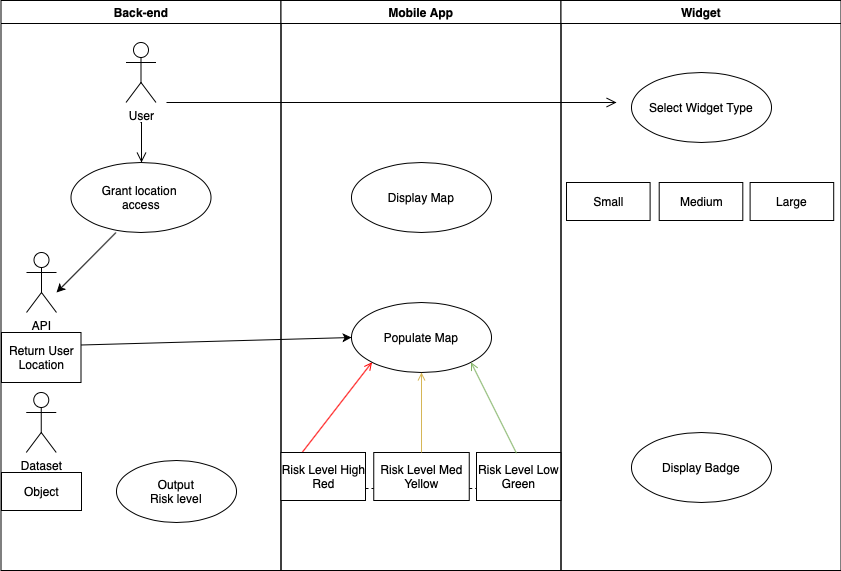

The diagram above was exported from draw.io. Its source (the exported page's mxGraphModel, read from the mxfile embedded in the PNG):
<mxGraphModel dx="1186" dy="697" grid="1" gridSize="10" guides="1" tooltips="1" connect="1" arrows="1" fold="1" page="1" pageScale="1" pageWidth="1169" pageHeight="826" background="#ffffff" math="0" shadow="0">
  <root>
    <mxCell id="0" />
    <mxCell id="1" parent="0" />
    <mxCell id="2" value="Back-end" style="swimlane;whiteSpace=wrap" parent="1" vertex="1">
      <mxGeometry x="164.5" y="128" width="280" height="570" as="geometry" />
    </mxCell>
    <mxCell id="6" value="" style="edgeStyle=elbowEdgeStyle;elbow=horizontal;verticalAlign=bottom;endArrow=open;endSize=8;endFill=1;rounded=0;fillColor=#f5f5f5;" parent="2" edge="1">
      <mxGeometry x="124.5" y="92" as="geometry">
        <mxPoint x="140.5" y="162" as="targetPoint" />
        <mxPoint x="139.5" y="122" as="sourcePoint" />
      </mxGeometry>
    </mxCell>
    <mxCell id="iwwnmGhIi2CfZDoZhpXy-41" value="User" style="shape=umlActor;verticalLabelPosition=bottom;verticalAlign=top;html=1;" vertex="1" parent="2">
      <mxGeometry x="125" y="42" width="30" height="60" as="geometry" />
    </mxCell>
    <mxCell id="iwwnmGhIi2CfZDoZhpXy-44" value="&lt;span&gt;Grant location&amp;nbsp;&lt;/span&gt;&lt;br style=&quot;padding: 0px ; margin: 0px&quot;&gt;&lt;span&gt;access&lt;/span&gt;" style="ellipse;whiteSpace=wrap;html=1;" vertex="1" parent="2">
      <mxGeometry x="70" y="162" width="140" height="70" as="geometry" />
    </mxCell>
    <mxCell id="iwwnmGhIi2CfZDoZhpXy-45" value="API" style="shape=umlActor;verticalLabelPosition=bottom;verticalAlign=top;html=1;" vertex="1" parent="2">
      <mxGeometry x="25.5" y="252" width="30" height="60" as="geometry" />
    </mxCell>
    <mxCell id="iwwnmGhIi2CfZDoZhpXy-47" value="" style="endArrow=classic;html=1;" edge="1" parent="2">
      <mxGeometry width="50" height="50" relative="1" as="geometry">
        <mxPoint x="115" y="232" as="sourcePoint" />
        <mxPoint x="55.5" y="292" as="targetPoint" />
      </mxGeometry>
    </mxCell>
    <mxCell id="iwwnmGhIi2CfZDoZhpXy-48" value="Output&lt;br&gt;Risk&amp;nbsp;level" style="ellipse;whiteSpace=wrap;html=1;" vertex="1" parent="2">
      <mxGeometry x="115.5" y="460" width="120" height="62" as="geometry" />
    </mxCell>
    <mxCell id="iwwnmGhIi2CfZDoZhpXy-49" value="Return User&lt;br&gt;Location" style="html=1;" vertex="1" parent="2">
      <mxGeometry x="0.5" y="332" width="79.5" height="50" as="geometry" />
    </mxCell>
    <mxCell id="iwwnmGhIi2CfZDoZhpXy-54" value="Dataset" style="shape=umlActor;verticalLabelPosition=bottom;verticalAlign=top;html=1;" vertex="1" parent="2">
      <mxGeometry x="25.25" y="392" width="30" height="60" as="geometry" />
    </mxCell>
    <mxCell id="iwwnmGhIi2CfZDoZhpXy-55" value="Object" style="html=1;" vertex="1" parent="2">
      <mxGeometry x="0.5" y="472" width="80" height="38" as="geometry" />
    </mxCell>
    <mxCell id="iwwnmGhIi2CfZDoZhpXy-64" value="" style="edgeStyle=elbowEdgeStyle;elbow=horizontal;verticalAlign=bottom;endArrow=open;endSize=8;endFill=1;rounded=0;fillColor=#f5f5f5;" edge="1" parent="2">
      <mxGeometry x="-4.5" y="-56" as="geometry">
        <mxPoint x="615.5" y="102" as="targetPoint" />
        <mxPoint x="165.5" y="102" as="sourcePoint" />
      </mxGeometry>
    </mxCell>
    <mxCell id="3" value="Mobile App" style="swimlane;whiteSpace=wrap" parent="1" vertex="1">
      <mxGeometry x="444.5" y="128" width="280" height="570" as="geometry" />
    </mxCell>
    <mxCell id="20" value="" style="endArrow=open;strokeColor=#FF0000;endFill=1;rounded=0;exitX=0.25;exitY=0;exitDx=0;exitDy=0;entryX=0;entryY=1;entryDx=0;entryDy=0;" parent="3" source="iwwnmGhIi2CfZDoZhpXy-56" target="iwwnmGhIi2CfZDoZhpXy-51" edge="1">
      <mxGeometry relative="1" as="geometry">
        <mxPoint x="10.5" y="432" as="sourcePoint" />
        <mxPoint x="140.5" y="432" as="targetPoint" />
      </mxGeometry>
    </mxCell>
    <mxCell id="iwwnmGhIi2CfZDoZhpXy-50" value="Display Map" style="ellipse;whiteSpace=wrap;html=1;" vertex="1" parent="3">
      <mxGeometry x="70.5" y="162" width="140" height="70" as="geometry" />
    </mxCell>
    <mxCell id="iwwnmGhIi2CfZDoZhpXy-51" value="Populate Map" style="ellipse;whiteSpace=wrap;html=1;" vertex="1" parent="3">
      <mxGeometry x="70.5" y="302" width="140" height="70" as="geometry" />
    </mxCell>
    <mxCell id="iwwnmGhIi2CfZDoZhpXy-56" value="Risk Level High&lt;br&gt;Red" style="html=1;" vertex="1" parent="3">
      <mxGeometry y="452" width="84.5" height="48" as="geometry" />
    </mxCell>
    <mxCell id="iwwnmGhIi2CfZDoZhpXy-57" value="Risk Level Med&lt;br&gt;Yellow" style="html=1;" vertex="1" parent="3">
      <mxGeometry x="92.75" y="452" width="95.5" height="48" as="geometry" />
    </mxCell>
    <mxCell id="iwwnmGhIi2CfZDoZhpXy-58" value="Risk Level Low&lt;br&gt;Green" style="html=1;" vertex="1" parent="3">
      <mxGeometry x="195.5" y="452" width="84.5" height="48" as="geometry" />
    </mxCell>
    <mxCell id="iwwnmGhIi2CfZDoZhpXy-60" value="" style="endArrow=open;strokeColor=#82b366;endFill=1;rounded=0;exitX=0.25;exitY=0;exitDx=0;exitDy=0;entryX=1;entryY=1;entryDx=0;entryDy=0;fillColor=#d5e8d4;" edge="1" parent="3" target="iwwnmGhIi2CfZDoZhpXy-51">
      <mxGeometry relative="1" as="geometry">
        <mxPoint x="235.505" y="452.77" as="sourcePoint" />
        <mxPoint x="270.294288211653" y="372.0017725644875" as="targetPoint" />
      </mxGeometry>
    </mxCell>
    <mxCell id="iwwnmGhIi2CfZDoZhpXy-61" value="" style="endArrow=open;strokeColor=#d6b656;endFill=1;rounded=0;exitX=0.25;exitY=0;exitDx=0;exitDy=0;entryX=0.5;entryY=1;entryDx=0;entryDy=0;fillColor=#fff2cc;" edge="1" parent="3" target="iwwnmGhIi2CfZDoZhpXy-51">
      <mxGeometry relative="1" as="geometry">
        <mxPoint x="140.505" y="452" as="sourcePoint" />
        <mxPoint x="175.294288211653" y="371.2317725644875" as="targetPoint" />
      </mxGeometry>
    </mxCell>
    <mxCell id="iwwnmGhIi2CfZDoZhpXy-62" value="" style="endArrow=none;dashed=1;html=1;entryX=0;entryY=0.75;entryDx=0;entryDy=0;exitX=1;exitY=0.75;exitDx=0;exitDy=0;" edge="1" parent="3" source="iwwnmGhIi2CfZDoZhpXy-56" target="iwwnmGhIi2CfZDoZhpXy-57">
      <mxGeometry width="50" height="50" relative="1" as="geometry">
        <mxPoint x="65.5" y="502" as="sourcePoint" />
        <mxPoint x="115.5" y="452" as="targetPoint" />
      </mxGeometry>
    </mxCell>
    <mxCell id="iwwnmGhIi2CfZDoZhpXy-63" value="" style="endArrow=none;dashed=1;html=1;entryX=0;entryY=0.75;entryDx=0;entryDy=0;exitX=1;exitY=0.75;exitDx=0;exitDy=0;" edge="1" parent="3" source="iwwnmGhIi2CfZDoZhpXy-57" target="iwwnmGhIi2CfZDoZhpXy-58">
      <mxGeometry width="50" height="50" relative="1" as="geometry">
        <mxPoint x="385.5" y="602" as="sourcePoint" />
        <mxPoint x="547.25" y="626" as="targetPoint" />
        <Array as="points" />
      </mxGeometry>
    </mxCell>
    <mxCell id="4" value="Widget" style="swimlane;whiteSpace=wrap" parent="1" vertex="1">
      <mxGeometry x="724.5" y="128" width="280" height="570" as="geometry" />
    </mxCell>
    <mxCell id="iwwnmGhIi2CfZDoZhpXy-52" value="Display Badge" style="ellipse;whiteSpace=wrap;html=1;" vertex="1" parent="4">
      <mxGeometry x="70.5" y="432" width="140" height="70" as="geometry" />
    </mxCell>
    <mxCell id="iwwnmGhIi2CfZDoZhpXy-65" value="Select Widget Type" style="ellipse;whiteSpace=wrap;html=1;" vertex="1" parent="4">
      <mxGeometry x="70.5" y="72" width="140" height="70" as="geometry" />
    </mxCell>
    <mxCell id="iwwnmGhIi2CfZDoZhpXy-66" value="Small" style="html=1;" vertex="1" parent="4">
      <mxGeometry x="5.5" y="182" width="83.6" height="38" as="geometry" />
    </mxCell>
    <mxCell id="iwwnmGhIi2CfZDoZhpXy-67" value="Medium" style="html=1;" vertex="1" parent="4">
      <mxGeometry x="98.2" y="182" width="83.6" height="38" as="geometry" />
    </mxCell>
    <mxCell id="iwwnmGhIi2CfZDoZhpXy-68" value="Large" style="html=1;" vertex="1" parent="4">
      <mxGeometry x="189.1" y="182" width="83.6" height="38" as="geometry" />
    </mxCell>
    <mxCell id="iwwnmGhIi2CfZDoZhpXy-53" value="" style="endArrow=classic;html=1;exitX=1;exitY=0.25;exitDx=0;exitDy=0;entryX=0;entryY=0.5;entryDx=0;entryDy=0;" edge="1" parent="1" source="iwwnmGhIi2CfZDoZhpXy-49" target="iwwnmGhIi2CfZDoZhpXy-51">
      <mxGeometry width="50" height="50" relative="1" as="geometry">
        <mxPoint x="310" y="480" as="sourcePoint" />
        <mxPoint x="440" y="470" as="targetPoint" />
      </mxGeometry>
    </mxCell>
  </root>
</mxGraphModel>